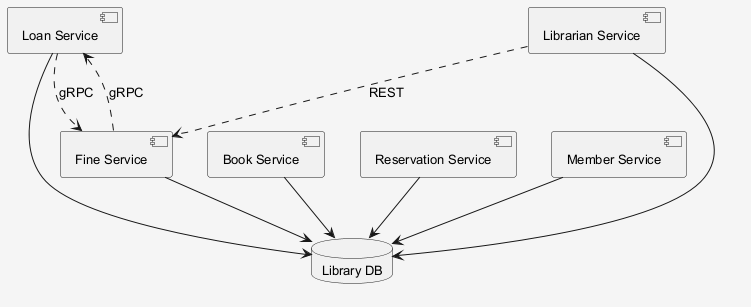

The diagram above was rendered by PlantUML. Its source (embedded in the PNG):
@startuml
skinparam shadowing false
skinparam backgroundColor #F5F5F5
skinparam defaultFontSize 13
component "Loan Service" as C_LoanService
component "Book Service" as C_BookService
component "Reservation Service" as C_ReservationService
component "Member Service" as C_MemberService
component "Fine Service" as C_FineService
component "Librarian Service" as C_LibrarianService
database "Library DB" as DB_library
C_LoanService --> DB_library
C_BookService --> DB_library
C_ReservationService --> DB_library
C_MemberService --> DB_library
C_FineService --> DB_library
C_LibrarianService --> DB_library
C_FineService ..> C_LoanService : gRPC
C_LoanService ..> C_FineService : gRPC
C_LibrarianService ..> C_FineService : REST
@enduml